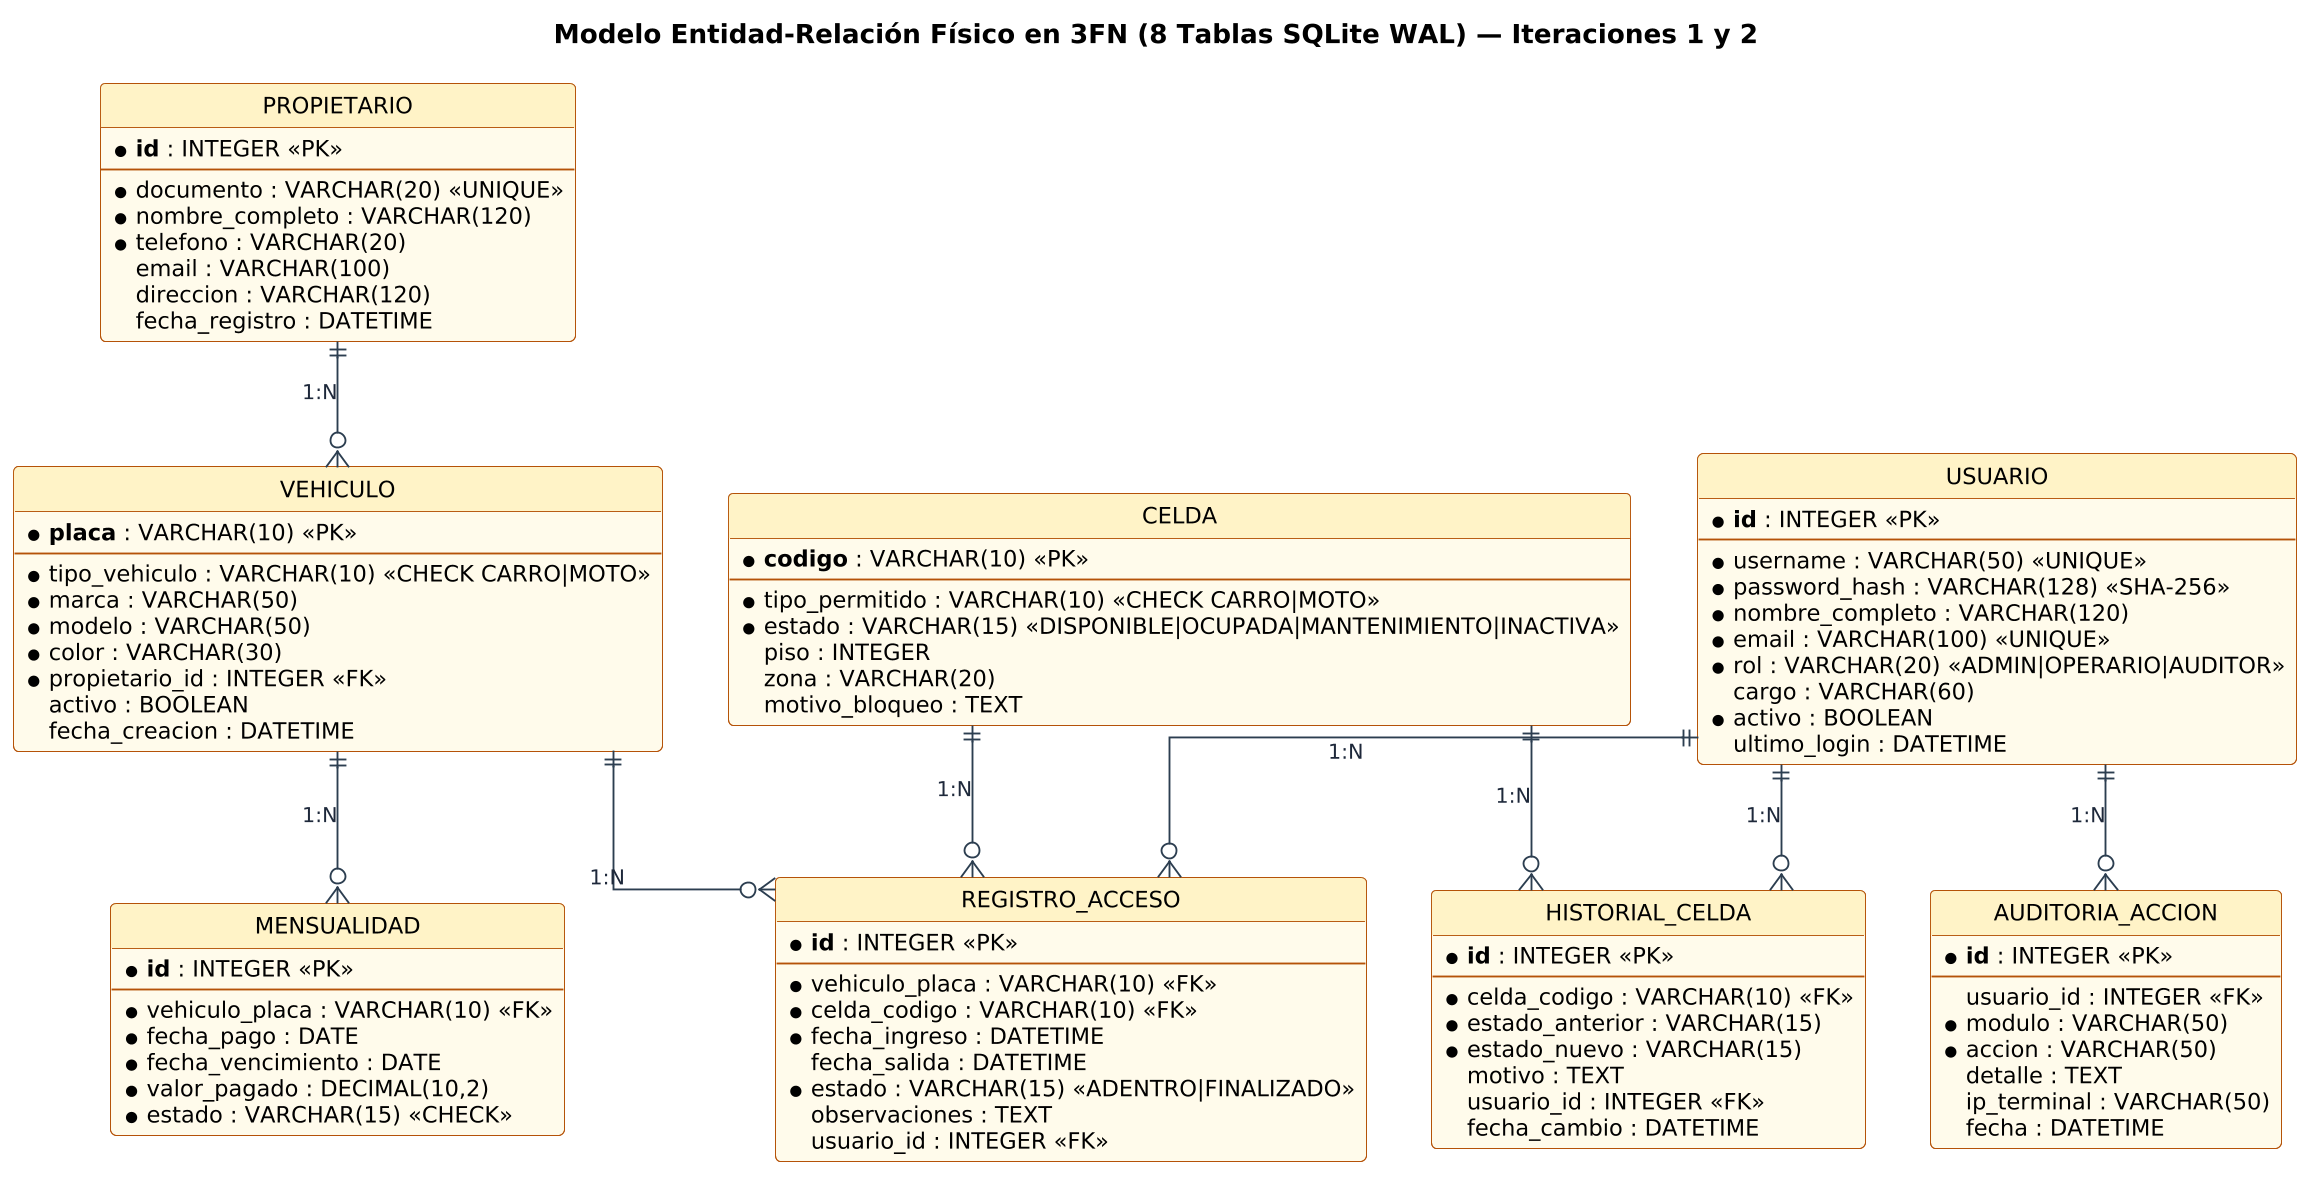

The diagram above was rendered by PlantUML. Its source (embedded in the PNG):
@startuml

skinparam backgroundColor #FFFFFF
skinparam shadowing false
skinparam dpi 180
skinparam roundcorner 6
skinparam defaultFontName "Segoe UI"
skinparam defaultFontSize 12
skinparam ArrowColor #2C3E50
skinparam ArrowFontColor #1E293B
skinparam ArrowFontSize 11
skinparam PackageBorderColor #475569
skinparam PackageBackgroundColor #F8FAFC
skinparam PackageFontColor #0F172A
skinparam NoteBackgroundColor #FEF9C3
skinparam NoteBorderColor #CA8A04
skinparam NoteFontSize 11
skinparam ClassBackgroundColor #FFFBEB
skinparam ClassHeaderBackgroundColor #FEF3C7
skinparam ClassBorderColor #B45309
skinparam UsecaseBackgroundColor #EFF6FF
skinparam UsecaseBorderColor #1D4ED8
skinparam ActorBorderColor #1E3A8A
skinparam ActorBackgroundColor #DBEAFE
skinparam ComponentBackgroundColor #F0F9FF
skinparam ComponentBorderColor #0369A1
skinparam InterfaceBackgroundColor #FEF3C7
skinparam InterfaceBorderColor #D97706
skinparam SequenceLifeLineBorderColor #334155
skinparam SequenceLifeLineBackgroundColor #F8FAFC
skinparam SequenceParticipantBackgroundColor #EFF6FF
skinparam SequenceParticipantBorderColor #1D4ED8
skinparam SequenceActorBackgroundColor #DBEAFE
skinparam SequenceActorBorderColor #1E3A8A
skinparam SequenceBoxBorderColor #94A3B8
skinparam SequenceGroupBackgroundColor #F8FAFC
skinparam SequenceGroupHeaderFontColor #0F172A

hide circle
skinparam linetype ortho
title Modelo Entidad-Relación Físico en 3FN (8 Tablas SQLite WAL) — Iteraciones 1 y 2

entity "PROPIETARIO" as e_prop {
  * **id** : INTEGER <<PK>>
  --
  * documento : VARCHAR(20) <<UNIQUE>>
  * nombre_completo : VARCHAR(120)
  * telefono : VARCHAR(20)
  email : VARCHAR(100)
  direccion : VARCHAR(120)
  fecha_registro : DATETIME
}

entity "VEHICULO" as e_veh {
  * **placa** : VARCHAR(10) <<PK>>
  --
  * tipo_vehiculo : VARCHAR(10) <<CHECK CARRO|MOTO>>
  * marca : VARCHAR(50)
  * modelo : VARCHAR(50)
  * color : VARCHAR(30)
  * propietario_id : INTEGER <<FK>>
  activo : BOOLEAN
  fecha_creacion : DATETIME
}

entity "MENSUALIDAD" as e_mens {
  * **id** : INTEGER <<PK>>
  --
  * vehiculo_placa : VARCHAR(10) <<FK>>
  * fecha_pago : DATE
  * fecha_vencimiento : DATE
  * valor_pagado : DECIMAL(10,2)
  * estado : VARCHAR(15) <<CHECK>>
}

entity "CELDA" as e_celda {
  * **codigo** : VARCHAR(10) <<PK>>
  --
  * tipo_permitido : VARCHAR(10) <<CHECK CARRO|MOTO>>
  * estado : VARCHAR(15) <<DISPONIBLE|OCUPADA|MANTENIMIENTO|INACTIVA>>
  piso : INTEGER
  zona : VARCHAR(20)
  motivo_bloqueo : TEXT
}

entity "USUARIO" as e_user {
  * **id** : INTEGER <<PK>>
  --
  * username : VARCHAR(50) <<UNIQUE>>
  * password_hash : VARCHAR(128) <<SHA-256>>
  * nombre_completo : VARCHAR(120)
  * email : VARCHAR(100) <<UNIQUE>>
  * rol : VARCHAR(20) <<ADMIN|OPERARIO|AUDITOR>>
  cargo : VARCHAR(60)
  * activo : BOOLEAN
  ultimo_login : DATETIME
}

entity "REGISTRO_ACCESO" as e_reg {
  * **id** : INTEGER <<PK>>
  --
  * vehiculo_placa : VARCHAR(10) <<FK>>
  * celda_codigo : VARCHAR(10) <<FK>>
  * fecha_ingreso : DATETIME
  fecha_salida : DATETIME
  * estado : VARCHAR(15) <<ADENTRO|FINALIZADO>>
  observaciones : TEXT
  usuario_id : INTEGER <<FK>>
}

entity "HISTORIAL_CELDA" as e_hist {
  * **id** : INTEGER <<PK>>
  --
  * celda_codigo : VARCHAR(10) <<FK>>
  * estado_anterior : VARCHAR(15)
  * estado_nuevo : VARCHAR(15)
  motivo : TEXT
  usuario_id : INTEGER <<FK>>
  fecha_cambio : DATETIME
}

entity "AUDITORIA_ACCION" as e_aud {
  * **id** : INTEGER <<PK>>
  --
  usuario_id : INTEGER <<FK>>
  * modulo : VARCHAR(50)
  * accion : VARCHAR(50)
  detalle : TEXT
  ip_terminal : VARCHAR(50)
  fecha : DATETIME
}

e_prop ||--o{ e_veh : "1:N"
e_veh ||--o{ e_mens : "1:N"
e_veh ||--o{ e_reg : "1:N"
e_celda ||--o{ e_reg : "1:N"
e_celda ||--o{ e_hist : "1:N"
e_user ||--o{ e_reg : "1:N"
e_user ||--o{ e_hist : "1:N"
e_user ||--o{ e_aud : "1:N"
@enduml